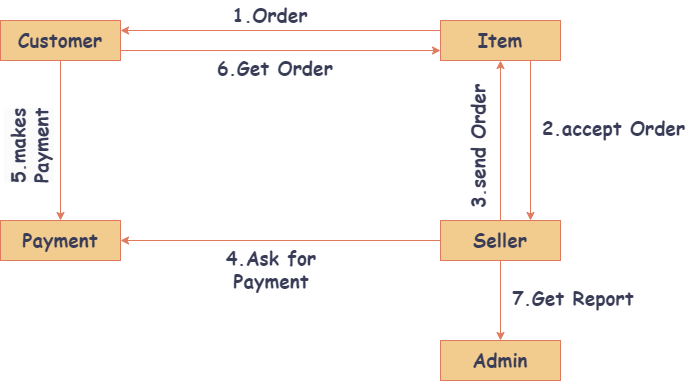

The diagram above was exported from draw.io. Its source (the exported page's mxGraphModel, read from the mxfile embedded in the PNG):
<mxGraphModel dx="1434" dy="772" grid="1" gridSize="10" guides="1" tooltips="1" connect="1" arrows="1" fold="1" page="1" pageScale="1" pageWidth="850" pageHeight="1100" math="0" shadow="0">
  <root>
    <mxCell id="0" />
    <mxCell id="1" parent="0" />
    <mxCell id="7TkgjX7GcQl9QlnA1YEa-6" style="edgeStyle=orthogonalEdgeStyle;rounded=0;orthogonalLoop=1;jettySize=auto;html=1;entryX=0.5;entryY=0;entryDx=0;entryDy=0;fontFamily=Comic Sans MS;fontSize=19;labelBackgroundColor=none;strokeColor=#E07A5F;fontColor=default;" parent="1" source="7TkgjX7GcQl9QlnA1YEa-1" target="7TkgjX7GcQl9QlnA1YEa-3" edge="1">
      <mxGeometry relative="1" as="geometry" />
    </mxCell>
    <mxCell id="7TkgjX7GcQl9QlnA1YEa-12" style="edgeStyle=orthogonalEdgeStyle;rounded=0;orthogonalLoop=1;jettySize=auto;html=1;exitX=1;exitY=0.75;exitDx=0;exitDy=0;entryX=0;entryY=0.75;entryDx=0;entryDy=0;fontFamily=Comic Sans MS;fontSize=19;labelBackgroundColor=none;strokeColor=#E07A5F;fontColor=default;" parent="1" source="7TkgjX7GcQl9QlnA1YEa-1" target="7TkgjX7GcQl9QlnA1YEa-2" edge="1">
      <mxGeometry relative="1" as="geometry" />
    </mxCell>
    <mxCell id="7TkgjX7GcQl9QlnA1YEa-1" value="&lt;b style=&quot;font-size: 19px;&quot;&gt;Customer&lt;/b&gt;" style="rounded=0;whiteSpace=wrap;html=1;fontFamily=Comic Sans MS;fontSize=19;labelBackgroundColor=none;fillColor=#F2CC8F;strokeColor=#E07A5F;fontColor=#393C56;" parent="1" vertex="1">
      <mxGeometry x="80" y="140" width="120" height="40" as="geometry" />
    </mxCell>
    <mxCell id="7TkgjX7GcQl9QlnA1YEa-13" style="edgeStyle=orthogonalEdgeStyle;rounded=0;orthogonalLoop=1;jettySize=auto;html=1;exitX=0;exitY=0.25;exitDx=0;exitDy=0;entryX=1;entryY=0.25;entryDx=0;entryDy=0;fontFamily=Comic Sans MS;fontSize=19;labelBackgroundColor=none;strokeColor=#E07A5F;fontColor=default;" parent="1" source="7TkgjX7GcQl9QlnA1YEa-2" target="7TkgjX7GcQl9QlnA1YEa-1" edge="1">
      <mxGeometry relative="1" as="geometry" />
    </mxCell>
    <mxCell id="7TkgjX7GcQl9QlnA1YEa-14" style="edgeStyle=orthogonalEdgeStyle;rounded=0;orthogonalLoop=1;jettySize=auto;html=1;exitX=0.75;exitY=1;exitDx=0;exitDy=0;entryX=0.75;entryY=0;entryDx=0;entryDy=0;fontFamily=Comic Sans MS;fontSize=19;labelBackgroundColor=none;strokeColor=#E07A5F;fontColor=default;" parent="1" source="7TkgjX7GcQl9QlnA1YEa-2" target="7TkgjX7GcQl9QlnA1YEa-5" edge="1">
      <mxGeometry relative="1" as="geometry" />
    </mxCell>
    <mxCell id="7TkgjX7GcQl9QlnA1YEa-2" value="&lt;b style=&quot;font-size: 19px;&quot;&gt;Item&lt;/b&gt;" style="rounded=0;whiteSpace=wrap;html=1;fontFamily=Comic Sans MS;fontSize=19;labelBackgroundColor=none;fillColor=#F2CC8F;strokeColor=#E07A5F;fontColor=#393C56;" parent="1" vertex="1">
      <mxGeometry x="520" y="140" width="120" height="40" as="geometry" />
    </mxCell>
    <mxCell id="7TkgjX7GcQl9QlnA1YEa-3" value="&lt;b style=&quot;font-size: 19px;&quot;&gt;Payment&lt;/b&gt;" style="rounded=0;whiteSpace=wrap;html=1;fontFamily=Comic Sans MS;fontSize=19;labelBackgroundColor=none;fillColor=#F2CC8F;strokeColor=#E07A5F;fontColor=#393C56;" parent="1" vertex="1">
      <mxGeometry x="80" y="340" width="120" height="40" as="geometry" />
    </mxCell>
    <mxCell id="7TkgjX7GcQl9QlnA1YEa-4" value="&lt;b style=&quot;font-size: 19px;&quot;&gt;Admin&lt;/b&gt;" style="rounded=0;whiteSpace=wrap;html=1;fontFamily=Comic Sans MS;fontSize=19;labelBackgroundColor=none;fillColor=#F2CC8F;strokeColor=#E07A5F;fontColor=#393C56;" parent="1" vertex="1">
      <mxGeometry x="520" y="460" width="120" height="40" as="geometry" />
    </mxCell>
    <mxCell id="7TkgjX7GcQl9QlnA1YEa-7" style="edgeStyle=orthogonalEdgeStyle;rounded=0;orthogonalLoop=1;jettySize=auto;html=1;entryX=1;entryY=0.5;entryDx=0;entryDy=0;fontFamily=Comic Sans MS;fontSize=19;labelBackgroundColor=none;strokeColor=#E07A5F;fontColor=default;" parent="1" source="7TkgjX7GcQl9QlnA1YEa-5" target="7TkgjX7GcQl9QlnA1YEa-3" edge="1">
      <mxGeometry relative="1" as="geometry" />
    </mxCell>
    <mxCell id="7TkgjX7GcQl9QlnA1YEa-8" style="edgeStyle=orthogonalEdgeStyle;rounded=0;orthogonalLoop=1;jettySize=auto;html=1;exitX=0.5;exitY=1;exitDx=0;exitDy=0;fontFamily=Comic Sans MS;fontSize=19;labelBackgroundColor=none;strokeColor=#E07A5F;fontColor=default;" parent="1" source="7TkgjX7GcQl9QlnA1YEa-5" target="7TkgjX7GcQl9QlnA1YEa-4" edge="1">
      <mxGeometry relative="1" as="geometry" />
    </mxCell>
    <mxCell id="7TkgjX7GcQl9QlnA1YEa-10" style="edgeStyle=orthogonalEdgeStyle;rounded=0;orthogonalLoop=1;jettySize=auto;html=1;entryX=0.5;entryY=1;entryDx=0;entryDy=0;fontFamily=Comic Sans MS;fontSize=19;labelBackgroundColor=none;strokeColor=#E07A5F;fontColor=default;" parent="1" source="7TkgjX7GcQl9QlnA1YEa-5" target="7TkgjX7GcQl9QlnA1YEa-2" edge="1">
      <mxGeometry relative="1" as="geometry" />
    </mxCell>
    <mxCell id="7TkgjX7GcQl9QlnA1YEa-5" value="&lt;b style=&quot;font-size: 19px;&quot;&gt;Seller&lt;/b&gt;" style="rounded=0;whiteSpace=wrap;html=1;fontFamily=Comic Sans MS;fontSize=19;labelBackgroundColor=none;fillColor=#F2CC8F;strokeColor=#E07A5F;fontColor=#393C56;" parent="1" vertex="1">
      <mxGeometry x="520" y="340" width="120" height="40" as="geometry" />
    </mxCell>
    <mxCell id="7TkgjX7GcQl9QlnA1YEa-15" value="&lt;b style=&quot;font-size: 19px;&quot;&gt;1.Order&lt;/b&gt;" style="text;html=1;strokeColor=none;fillColor=none;align=center;verticalAlign=middle;whiteSpace=wrap;rounded=0;fontFamily=Comic Sans MS;fontSize=19;labelBackgroundColor=none;fontColor=#393C56;" parent="1" vertex="1">
      <mxGeometry x="320" y="120" width="60" height="30" as="geometry" />
    </mxCell>
    <mxCell id="7TkgjX7GcQl9QlnA1YEa-16" value="&lt;b style=&quot;font-size: 19px;&quot;&gt;2.accept Order&lt;/b&gt;" style="text;whiteSpace=wrap;html=1;fontFamily=Comic Sans MS;fontSize=19;labelBackgroundColor=none;fontColor=#393C56;" parent="1" vertex="1">
      <mxGeometry x="620" y="230" width="150" height="40" as="geometry" />
    </mxCell>
    <mxCell id="7TkgjX7GcQl9QlnA1YEa-17" value="&lt;b style=&quot;font-size: 19px;&quot;&gt;3.send Order&lt;/b&gt;" style="text;whiteSpace=wrap;html=1;rotation=270;fontFamily=Comic Sans MS;fontSize=19;labelBackgroundColor=none;fontColor=#393C56;" parent="1" vertex="1">
      <mxGeometry x="460" y="220" width="190" height="30" as="geometry" />
    </mxCell>
    <mxCell id="7TkgjX7GcQl9QlnA1YEa-18" value="&lt;div style=&quot;text-align: center; font-size: 19px;&quot;&gt;&lt;span style=&quot;background-color: initial; font-size: 19px;&quot;&gt;&lt;b style=&quot;font-size: 19px;&quot;&gt;4.Ask for Payment&lt;/b&gt;&lt;/span&gt;&lt;/div&gt;" style="text;whiteSpace=wrap;html=1;fontFamily=Comic Sans MS;fontSize=19;labelBackgroundColor=none;fontColor=#393C56;" parent="1" vertex="1">
      <mxGeometry x="285" y="360" width="130" height="40" as="geometry" />
    </mxCell>
    <mxCell id="7TkgjX7GcQl9QlnA1YEa-19" value="&lt;span style=&quot;font-size: 19px; font-style: normal; font-variant-ligatures: normal; font-variant-caps: normal; letter-spacing: normal; orphans: 2; text-align: center; text-indent: 0px; text-transform: none; widows: 2; word-spacing: 0px; -webkit-text-stroke-width: 0px; background-color: rgb(251, 251, 251); text-decoration-thickness: initial; text-decoration-style: initial; text-decoration-color: initial; float: none; display: inline !important;&quot;&gt;&lt;span style=&quot;font-size: 19px;&quot;&gt;&lt;b&gt;5.makes Payment&lt;/b&gt;&lt;/span&gt;&lt;/span&gt;" style="text;whiteSpace=wrap;html=1;rotation=270;fontFamily=Comic Sans MS;fontSize=19;labelBackgroundColor=none;fontColor=#393C56;" parent="1" vertex="1">
      <mxGeometry x="30" y="215" width="140" height="40" as="geometry" />
    </mxCell>
    <mxCell id="7TkgjX7GcQl9QlnA1YEa-20" value="&lt;div style=&quot;text-align: center; font-size: 19px;&quot;&gt;&lt;span style=&quot;background-color: initial; font-size: 19px;&quot;&gt;&lt;b style=&quot;font-size: 19px;&quot;&gt;6.Get Order&lt;/b&gt;&lt;/span&gt;&lt;/div&gt;" style="text;whiteSpace=wrap;html=1;fontFamily=Comic Sans MS;fontSize=19;labelBackgroundColor=none;fontColor=#393C56;" parent="1" vertex="1">
      <mxGeometry x="295" y="170" width="130" height="40" as="geometry" />
    </mxCell>
    <mxCell id="7TkgjX7GcQl9QlnA1YEa-21" value="&lt;div style=&quot;text-align: center; font-size: 19px;&quot;&gt;&lt;span style=&quot;background-color: initial; font-size: 19px;&quot;&gt;&lt;b style=&quot;font-size: 19px;&quot;&gt;7.Get Report&lt;/b&gt;&lt;/span&gt;&lt;/div&gt;" style="text;whiteSpace=wrap;html=1;fontFamily=Comic Sans MS;fontSize=19;labelBackgroundColor=none;fontColor=#393C56;" parent="1" vertex="1">
      <mxGeometry x="590" y="400" width="150" height="40" as="geometry" />
    </mxCell>
  </root>
</mxGraphModel>